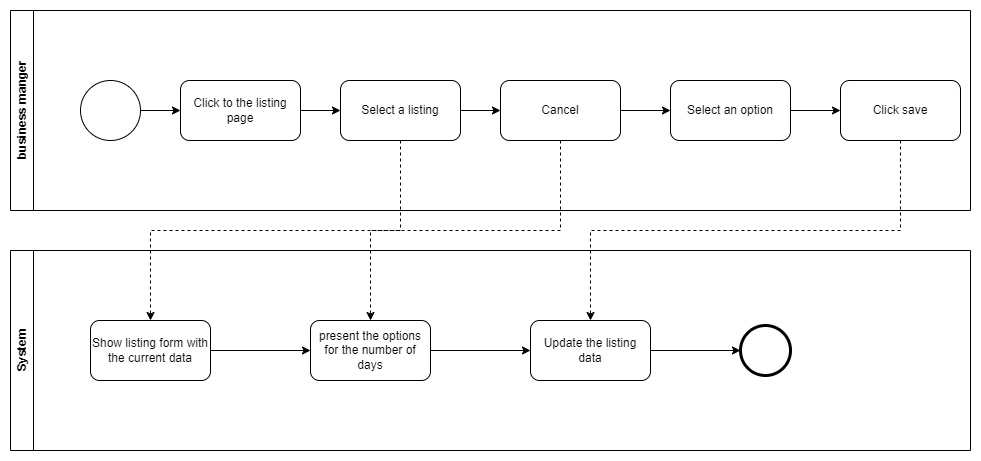

The diagram above was exported from draw.io. Its source (the exported page's mxGraphModel, read from the mxfile embedded in the PNG):
<mxGraphModel dx="1434" dy="739" grid="1" gridSize="10" guides="1" tooltips="1" connect="1" arrows="1" fold="1" page="1" pageScale="1" pageWidth="827" pageHeight="1169" math="0" shadow="0">
  <root>
    <mxCell id="0" />
    <mxCell id="1" parent="0" />
    <mxCell id="Pjs1LIKDk9plnioHcz27-1" value="business manger&lt;br&gt;" style="swimlane;horizontal=0;whiteSpace=wrap;html=1;" vertex="1" parent="1">
      <mxGeometry x="90" y="410" width="960" height="200" as="geometry" />
    </mxCell>
    <mxCell id="Pjs1LIKDk9plnioHcz27-2" style="edgeStyle=orthogonalEdgeStyle;rounded=0;orthogonalLoop=1;jettySize=auto;html=1;exitX=1;exitY=0.5;exitDx=0;exitDy=0;entryX=0;entryY=0.5;entryDx=0;entryDy=0;" edge="1" parent="Pjs1LIKDk9plnioHcz27-1" source="Pjs1LIKDk9plnioHcz27-3" target="Pjs1LIKDk9plnioHcz27-5">
      <mxGeometry relative="1" as="geometry" />
    </mxCell>
    <mxCell id="Pjs1LIKDk9plnioHcz27-3" value="" style="ellipse;whiteSpace=wrap;html=1;aspect=fixed;" vertex="1" parent="Pjs1LIKDk9plnioHcz27-1">
      <mxGeometry x="70" y="70" width="60" height="60" as="geometry" />
    </mxCell>
    <mxCell id="Pjs1LIKDk9plnioHcz27-4" style="edgeStyle=orthogonalEdgeStyle;rounded=0;orthogonalLoop=1;jettySize=auto;html=1;exitX=1;exitY=0.5;exitDx=0;exitDy=0;entryX=0;entryY=0.5;entryDx=0;entryDy=0;" edge="1" parent="Pjs1LIKDk9plnioHcz27-1" source="Pjs1LIKDk9plnioHcz27-5" target="Pjs1LIKDk9plnioHcz27-7">
      <mxGeometry relative="1" as="geometry" />
    </mxCell>
    <mxCell id="Pjs1LIKDk9plnioHcz27-5" value="Click to the listing page" style="rounded=1;whiteSpace=wrap;html=1;" vertex="1" parent="Pjs1LIKDk9plnioHcz27-1">
      <mxGeometry x="170" y="70" width="120" height="60" as="geometry" />
    </mxCell>
    <mxCell id="Pjs1LIKDk9plnioHcz27-6" style="edgeStyle=orthogonalEdgeStyle;rounded=0;orthogonalLoop=1;jettySize=auto;html=1;exitX=1;exitY=0.5;exitDx=0;exitDy=0;" edge="1" parent="Pjs1LIKDk9plnioHcz27-1" source="Pjs1LIKDk9plnioHcz27-7" target="Pjs1LIKDk9plnioHcz27-9">
      <mxGeometry relative="1" as="geometry" />
    </mxCell>
    <mxCell id="Pjs1LIKDk9plnioHcz27-7" value="Select a listing" style="rounded=1;whiteSpace=wrap;html=1;" vertex="1" parent="Pjs1LIKDk9plnioHcz27-1">
      <mxGeometry x="330" y="70" width="120" height="60" as="geometry" />
    </mxCell>
    <mxCell id="Pjs1LIKDk9plnioHcz27-8" style="edgeStyle=orthogonalEdgeStyle;rounded=0;orthogonalLoop=1;jettySize=auto;html=1;exitX=1;exitY=0.5;exitDx=0;exitDy=0;entryX=0;entryY=0.5;entryDx=0;entryDy=0;" edge="1" parent="Pjs1LIKDk9plnioHcz27-1" source="Pjs1LIKDk9plnioHcz27-9" target="Pjs1LIKDk9plnioHcz27-11">
      <mxGeometry relative="1" as="geometry" />
    </mxCell>
    <mxCell id="Pjs1LIKDk9plnioHcz27-9" value="Cancel" style="rounded=1;whiteSpace=wrap;html=1;" vertex="1" parent="Pjs1LIKDk9plnioHcz27-1">
      <mxGeometry x="490" y="70" width="120" height="60" as="geometry" />
    </mxCell>
    <mxCell id="Pjs1LIKDk9plnioHcz27-10" style="edgeStyle=orthogonalEdgeStyle;rounded=0;orthogonalLoop=1;jettySize=auto;html=1;exitX=1;exitY=0.5;exitDx=0;exitDy=0;entryX=0;entryY=0.5;entryDx=0;entryDy=0;" edge="1" parent="Pjs1LIKDk9plnioHcz27-1" source="Pjs1LIKDk9plnioHcz27-11" target="Pjs1LIKDk9plnioHcz27-12">
      <mxGeometry relative="1" as="geometry" />
    </mxCell>
    <mxCell id="Pjs1LIKDk9plnioHcz27-11" value="Select an option" style="rounded=1;whiteSpace=wrap;html=1;" vertex="1" parent="Pjs1LIKDk9plnioHcz27-1">
      <mxGeometry x="660" y="70" width="120" height="60" as="geometry" />
    </mxCell>
    <mxCell id="Pjs1LIKDk9plnioHcz27-12" value="Click save" style="rounded=1;whiteSpace=wrap;html=1;" vertex="1" parent="Pjs1LIKDk9plnioHcz27-1">
      <mxGeometry x="830" y="70" width="120" height="60" as="geometry" />
    </mxCell>
    <mxCell id="Pjs1LIKDk9plnioHcz27-13" value="System" style="swimlane;horizontal=0;whiteSpace=wrap;html=1;" vertex="1" parent="1">
      <mxGeometry x="90" y="650" width="960" height="200" as="geometry" />
    </mxCell>
    <mxCell id="Pjs1LIKDk9plnioHcz27-14" style="edgeStyle=orthogonalEdgeStyle;rounded=0;orthogonalLoop=1;jettySize=auto;html=1;exitX=1;exitY=0.5;exitDx=0;exitDy=0;" edge="1" parent="Pjs1LIKDk9plnioHcz27-13" source="Pjs1LIKDk9plnioHcz27-15" target="Pjs1LIKDk9plnioHcz27-17">
      <mxGeometry relative="1" as="geometry" />
    </mxCell>
    <mxCell id="Pjs1LIKDk9plnioHcz27-15" value="Show listing form with the current data" style="rounded=1;whiteSpace=wrap;html=1;" vertex="1" parent="Pjs1LIKDk9plnioHcz27-13">
      <mxGeometry x="80" y="70" width="120" height="60" as="geometry" />
    </mxCell>
    <mxCell id="Pjs1LIKDk9plnioHcz27-16" style="edgeStyle=orthogonalEdgeStyle;rounded=0;orthogonalLoop=1;jettySize=auto;html=1;exitX=1;exitY=0.5;exitDx=0;exitDy=0;" edge="1" parent="Pjs1LIKDk9plnioHcz27-13" source="Pjs1LIKDk9plnioHcz27-17" target="Pjs1LIKDk9plnioHcz27-19">
      <mxGeometry relative="1" as="geometry" />
    </mxCell>
    <mxCell id="Pjs1LIKDk9plnioHcz27-17" value="present the options for the number of days" style="rounded=1;whiteSpace=wrap;html=1;" vertex="1" parent="Pjs1LIKDk9plnioHcz27-13">
      <mxGeometry x="300" y="70" width="120" height="60" as="geometry" />
    </mxCell>
    <mxCell id="Pjs1LIKDk9plnioHcz27-18" style="edgeStyle=orthogonalEdgeStyle;rounded=0;orthogonalLoop=1;jettySize=auto;html=1;exitX=1;exitY=0.5;exitDx=0;exitDy=0;entryX=0;entryY=0.5;entryDx=0;entryDy=0;" edge="1" parent="Pjs1LIKDk9plnioHcz27-13" source="Pjs1LIKDk9plnioHcz27-19" target="Pjs1LIKDk9plnioHcz27-20">
      <mxGeometry relative="1" as="geometry" />
    </mxCell>
    <mxCell id="Pjs1LIKDk9plnioHcz27-19" value="Update the listing data" style="rounded=1;whiteSpace=wrap;html=1;" vertex="1" parent="Pjs1LIKDk9plnioHcz27-13">
      <mxGeometry x="520" y="70" width="120" height="60" as="geometry" />
    </mxCell>
    <mxCell id="Pjs1LIKDk9plnioHcz27-20" value="" style="ellipse;shape=doubleEllipse;whiteSpace=wrap;html=1;" vertex="1" parent="Pjs1LIKDk9plnioHcz27-13">
      <mxGeometry x="730" y="75" width="50" height="50" as="geometry" />
    </mxCell>
    <mxCell id="uKZQz1Upj95ChGPyvJ0S-1" value="" style="points=[[0.145,0.145,0],[0.5,0,0],[0.855,0.145,0],[1,0.5,0],[0.855,0.855,0],[0.5,1,0],[0.145,0.855,0],[0,0.5,0]];shape=mxgraph.bpmn.event;html=1;verticalLabelPosition=bottom;labelBackgroundColor=#ffffff;verticalAlign=top;align=center;perimeter=ellipsePerimeter;outlineConnect=0;aspect=fixed;outline=end;symbol=terminate2;" vertex="1" parent="Pjs1LIKDk9plnioHcz27-13">
      <mxGeometry x="730" y="75" width="50" height="50" as="geometry" />
    </mxCell>
    <mxCell id="Pjs1LIKDk9plnioHcz27-21" style="edgeStyle=orthogonalEdgeStyle;rounded=0;orthogonalLoop=1;jettySize=auto;html=1;exitX=0.5;exitY=1;exitDx=0;exitDy=0;entryX=0.5;entryY=0;entryDx=0;entryDy=0;dashed=1;" edge="1" parent="1" source="Pjs1LIKDk9plnioHcz27-7" target="Pjs1LIKDk9plnioHcz27-15">
      <mxGeometry relative="1" as="geometry" />
    </mxCell>
    <mxCell id="Pjs1LIKDk9plnioHcz27-22" style="edgeStyle=orthogonalEdgeStyle;rounded=0;orthogonalLoop=1;jettySize=auto;html=1;exitX=0.5;exitY=1;exitDx=0;exitDy=0;entryX=0.5;entryY=0;entryDx=0;entryDy=0;dashed=1;" edge="1" parent="1" source="Pjs1LIKDk9plnioHcz27-9" target="Pjs1LIKDk9plnioHcz27-17">
      <mxGeometry relative="1" as="geometry" />
    </mxCell>
    <mxCell id="Pjs1LIKDk9plnioHcz27-23" style="edgeStyle=orthogonalEdgeStyle;rounded=0;orthogonalLoop=1;jettySize=auto;html=1;exitX=0.5;exitY=1;exitDx=0;exitDy=0;entryX=0.5;entryY=0;entryDx=0;entryDy=0;dashed=1;" edge="1" parent="1" source="Pjs1LIKDk9plnioHcz27-12" target="Pjs1LIKDk9plnioHcz27-19">
      <mxGeometry relative="1" as="geometry" />
    </mxCell>
  </root>
</mxGraphModel>